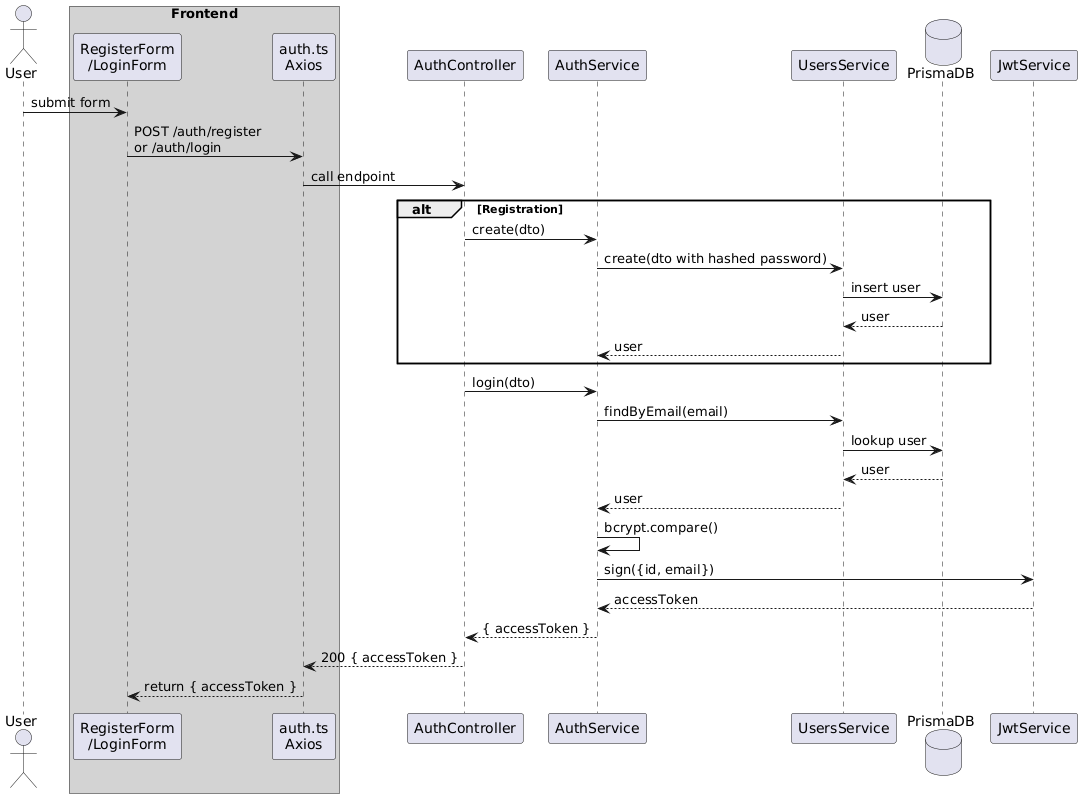

The diagram above was rendered by PlantUML. Its source (embedded in the PNG):
@startuml
actor User

box "Frontend" #LightGrey
	participant "RegisterForm\n/LoginForm" as ReactForm
	participant "auth.ts\nAxios" as API
end box

participant AuthController
participant AuthService
participant UsersService
database PrismaDB
participant JwtService

User -> ReactForm: submit form
ReactForm -> API: POST /auth/register\nor /auth/login
API -> AuthController: call endpoint

alt Registration
    AuthController -> AuthService: create(dto)
    AuthService -> UsersService: create(dto with hashed password)
    UsersService -> PrismaDB: insert user
    PrismaDB --> UsersService: user
    UsersService --> AuthService: user
end

AuthController -> AuthService: login(dto)
AuthService -> UsersService: findByEmail(email)
UsersService -> PrismaDB: lookup user
PrismaDB --> UsersService: user
UsersService --> AuthService: user
AuthService -> AuthService: bcrypt.compare()
AuthService -> JwtService: sign({id, email})
JwtService --> AuthService: accessToken
AuthService --> AuthController: { accessToken }
AuthController --> API: 200 { accessToken }
API --> ReactForm: return { accessToken }
@enduml